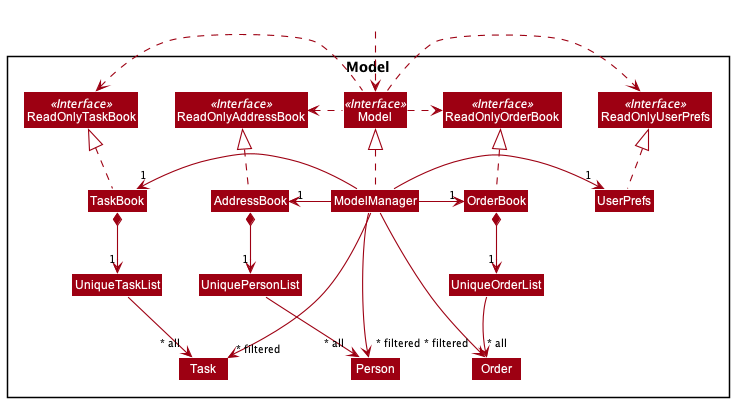

The diagram above was rendered by PlantUML. Its source (embedded in the PNG):
@startuml
!include style.puml
skinparam arrowThickness 1.1
skinparam arrowColor MODEL_COLOR
skinparam classBackgroundColor MODEL_COLOR
skinparam arrowFontSize 10

Package Model <<Rectangle>>{
Interface ReadOnlyAddressBook <<Interface>>
Interface ReadOnlyUserPrefs <<Interface>>
Interface ReadOnlyTaskBook <<Interface>>
Interface ReadOnlyOrderBook <<Interface>>
Interface Model <<Interface>>
Class AddressBook
Class TaskBook
Class OrderBook
Class ReadOnlyAddressBook
Class ReadOnlyTaskBook
Class ReadOnlyOrderBook
Class Model
Class ModelManager
Class UserPrefs
Class ReadOnlyUserPrefs


Class UniquePersonList
Class Person
Class UniqueTaskList
Class Task
Class UniqueOrderList
Class Order
}

Class HiddenOutside #FFFFFF
HiddenOutside ..> Model

AddressBook .up.|> ReadOnlyAddressBook
TaskBook .up.|> ReadOnlyTaskBook
OrderBook .up.|> ReadOnlyOrderBook

ModelManager .up.|> Model
Model .right.> ReadOnlyUserPrefs
Model .left.> ReadOnlyAddressBook
Model .left.> ReadOnlyTaskBook
Model .right.> ReadOnlyOrderBook

ModelManager -left-> "1" AddressBook
ModelManager -right-> "1" UserPrefs
ModelManager -left-> "1" TaskBook
ModelManager -right-> "1" OrderBook
UserPrefs .up.|> ReadOnlyUserPrefs

AddressBook *--> "1" UniquePersonList
UniquePersonList --> "~* all" Person

TaskBook *--> "1" UniqueTaskList
UniqueTaskList --> "~* all" Task

OrderBook *--> "1" UniqueOrderList
UniqueOrderList --> "~* all" Order

ModelManager -->"~* filtered" Person
ModelManager -->"~* filtered" Task
ModelManager -->"~* filtered" Order

ModelManager -[hidden]down-> Person
UniqueOrderList -[hidden]down-> Order


@enduml